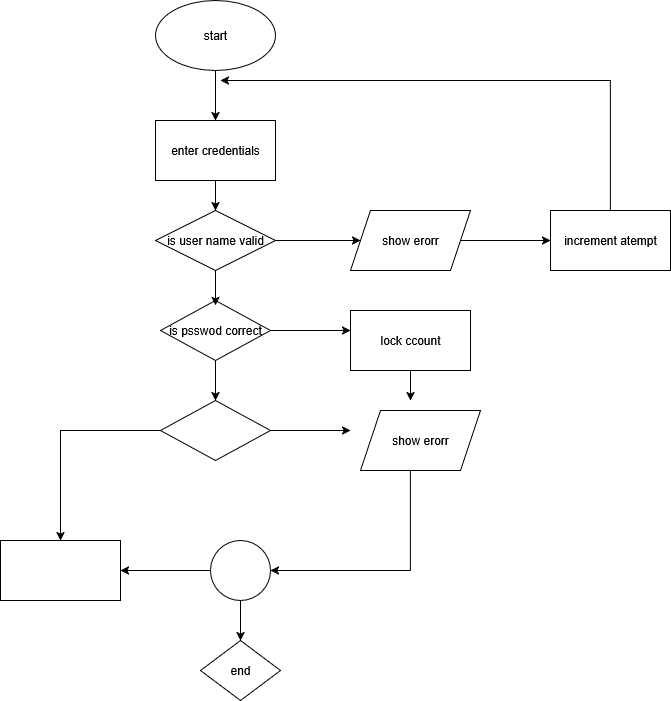

The diagram above was exported from draw.io. Its source (the exported page's mxGraphModel, read from the mxfile embedded in the PNG):
<mxGraphModel dx="1426" dy="779" grid="1" gridSize="10" guides="1" tooltips="1" connect="1" arrows="1" fold="1" page="1" pageScale="1" pageWidth="850" pageHeight="1100" math="0" shadow="0">
  <root>
    <mxCell id="0" />
    <mxCell id="1" parent="0" />
    <mxCell id="LuknBTE_q4Mbr8TSPpqO-3" style="edgeStyle=orthogonalEdgeStyle;rounded=0;orthogonalLoop=1;jettySize=auto;html=1;entryX=0.5;entryY=0;entryDx=0;entryDy=0;" edge="1" parent="1" source="LuknBTE_q4Mbr8TSPpqO-1" target="LuknBTE_q4Mbr8TSPpqO-2">
      <mxGeometry relative="1" as="geometry" />
    </mxCell>
    <mxCell id="LuknBTE_q4Mbr8TSPpqO-1" value="start" style="ellipse;whiteSpace=wrap;html=1;" vertex="1" parent="1">
      <mxGeometry x="305" width="120" height="70" as="geometry" />
    </mxCell>
    <mxCell id="LuknBTE_q4Mbr8TSPpqO-9" style="edgeStyle=orthogonalEdgeStyle;rounded=0;orthogonalLoop=1;jettySize=auto;html=1;entryX=0.5;entryY=0;entryDx=0;entryDy=0;" edge="1" parent="1" source="LuknBTE_q4Mbr8TSPpqO-2" target="LuknBTE_q4Mbr8TSPpqO-4">
      <mxGeometry relative="1" as="geometry" />
    </mxCell>
    <mxCell id="LuknBTE_q4Mbr8TSPpqO-2" value="enter credentials" style="rounded=0;whiteSpace=wrap;html=1;" vertex="1" parent="1">
      <mxGeometry x="305" y="120" width="120" height="60" as="geometry" />
    </mxCell>
    <mxCell id="LuknBTE_q4Mbr8TSPpqO-13" style="edgeStyle=orthogonalEdgeStyle;rounded=0;orthogonalLoop=1;jettySize=auto;html=1;entryX=0;entryY=0.5;entryDx=0;entryDy=0;" edge="1" parent="1" source="LuknBTE_q4Mbr8TSPpqO-4" target="LuknBTE_q4Mbr8TSPpqO-12">
      <mxGeometry relative="1" as="geometry" />
    </mxCell>
    <mxCell id="LuknBTE_q4Mbr8TSPpqO-4" value="is user name valid" style="rhombus;whiteSpace=wrap;html=1;" vertex="1" parent="1">
      <mxGeometry x="305" y="210" width="120" height="60" as="geometry" />
    </mxCell>
    <mxCell id="LuknBTE_q4Mbr8TSPpqO-28" style="edgeStyle=orthogonalEdgeStyle;rounded=0;orthogonalLoop=1;jettySize=auto;html=1;" edge="1" parent="1" source="LuknBTE_q4Mbr8TSPpqO-6" target="LuknBTE_q4Mbr8TSPpqO-21">
      <mxGeometry relative="1" as="geometry" />
    </mxCell>
    <mxCell id="LuknBTE_q4Mbr8TSPpqO-6" value="" style="rhombus;whiteSpace=wrap;html=1;" vertex="1" parent="1">
      <mxGeometry x="310" y="400" width="110" height="60" as="geometry" />
    </mxCell>
    <mxCell id="LuknBTE_q4Mbr8TSPpqO-11" style="edgeStyle=orthogonalEdgeStyle;rounded=0;orthogonalLoop=1;jettySize=auto;html=1;entryX=0.5;entryY=0;entryDx=0;entryDy=0;" edge="1" parent="1" source="LuknBTE_q4Mbr8TSPpqO-7" target="LuknBTE_q4Mbr8TSPpqO-6">
      <mxGeometry relative="1" as="geometry" />
    </mxCell>
    <mxCell id="LuknBTE_q4Mbr8TSPpqO-7" value="is psswod correct" style="rhombus;whiteSpace=wrap;html=1;" vertex="1" parent="1">
      <mxGeometry x="310" y="300" width="110" height="60" as="geometry" />
    </mxCell>
    <mxCell id="LuknBTE_q4Mbr8TSPpqO-10" style="edgeStyle=orthogonalEdgeStyle;rounded=0;orthogonalLoop=1;jettySize=auto;html=1;entryX=0.5;entryY=0.083;entryDx=0;entryDy=0;entryPerimeter=0;" edge="1" parent="1" source="LuknBTE_q4Mbr8TSPpqO-4" target="LuknBTE_q4Mbr8TSPpqO-7">
      <mxGeometry relative="1" as="geometry" />
    </mxCell>
    <mxCell id="LuknBTE_q4Mbr8TSPpqO-16" style="edgeStyle=orthogonalEdgeStyle;rounded=0;orthogonalLoop=1;jettySize=auto;html=1;entryX=0;entryY=0.5;entryDx=0;entryDy=0;" edge="1" parent="1" source="LuknBTE_q4Mbr8TSPpqO-12" target="LuknBTE_q4Mbr8TSPpqO-15">
      <mxGeometry relative="1" as="geometry" />
    </mxCell>
    <mxCell id="LuknBTE_q4Mbr8TSPpqO-12" value="show erorr" style="shape=parallelogram;perimeter=parallelogramPerimeter;whiteSpace=wrap;html=1;fixedSize=1;" vertex="1" parent="1">
      <mxGeometry x="500" y="210" width="120" height="60" as="geometry" />
    </mxCell>
    <mxCell id="LuknBTE_q4Mbr8TSPpqO-29" style="edgeStyle=orthogonalEdgeStyle;rounded=0;orthogonalLoop=1;jettySize=auto;html=1;" edge="1" parent="1" source="LuknBTE_q4Mbr8TSPpqO-15">
      <mxGeometry relative="1" as="geometry">
        <mxPoint x="370" y="80" as="targetPoint" />
        <Array as="points">
          <mxPoint x="760" y="80" />
          <mxPoint x="371" y="80" />
        </Array>
      </mxGeometry>
    </mxCell>
    <mxCell id="LuknBTE_q4Mbr8TSPpqO-15" value="increment atempt" style="rounded=0;whiteSpace=wrap;html=1;" vertex="1" parent="1">
      <mxGeometry x="700" y="210" width="120" height="60" as="geometry" />
    </mxCell>
    <mxCell id="LuknBTE_q4Mbr8TSPpqO-30" style="edgeStyle=orthogonalEdgeStyle;rounded=0;orthogonalLoop=1;jettySize=auto;html=1;entryX=0.5;entryY=0;entryDx=0;entryDy=0;" edge="1" parent="1" source="LuknBTE_q4Mbr8TSPpqO-17">
      <mxGeometry relative="1" as="geometry">
        <mxPoint x="560" y="400" as="targetPoint" />
      </mxGeometry>
    </mxCell>
    <mxCell id="LuknBTE_q4Mbr8TSPpqO-17" value="lock ccount" style="rounded=0;whiteSpace=wrap;html=1;" vertex="1" parent="1">
      <mxGeometry x="500" y="310" width="120" height="60" as="geometry" />
    </mxCell>
    <mxCell id="LuknBTE_q4Mbr8TSPpqO-24" style="edgeStyle=orthogonalEdgeStyle;rounded=0;orthogonalLoop=1;jettySize=auto;html=1;entryX=1;entryY=0.5;entryDx=0;entryDy=0;" edge="1" parent="1" target="LuknBTE_q4Mbr8TSPpqO-23">
      <mxGeometry relative="1" as="geometry">
        <mxPoint x="560" y="560" as="targetPoint" />
        <mxPoint x="560" y="460" as="sourcePoint" />
        <Array as="points">
          <mxPoint x="560" y="570" />
        </Array>
      </mxGeometry>
    </mxCell>
    <mxCell id="LuknBTE_q4Mbr8TSPpqO-19" style="edgeStyle=orthogonalEdgeStyle;rounded=0;orthogonalLoop=1;jettySize=auto;html=1;" edge="1" parent="1" source="LuknBTE_q4Mbr8TSPpqO-7">
      <mxGeometry relative="1" as="geometry">
        <mxPoint x="500" y="330" as="targetPoint" />
      </mxGeometry>
    </mxCell>
    <mxCell id="LuknBTE_q4Mbr8TSPpqO-20" style="edgeStyle=orthogonalEdgeStyle;rounded=0;orthogonalLoop=1;jettySize=auto;html=1;entryX=0;entryY=0.5;entryDx=0;entryDy=0;" edge="1" parent="1" source="LuknBTE_q4Mbr8TSPpqO-6">
      <mxGeometry relative="1" as="geometry">
        <mxPoint x="500" y="430" as="targetPoint" />
      </mxGeometry>
    </mxCell>
    <mxCell id="LuknBTE_q4Mbr8TSPpqO-21" value="" style="rounded=0;whiteSpace=wrap;html=1;" vertex="1" parent="1">
      <mxGeometry x="150" y="540" width="120" height="60" as="geometry" />
    </mxCell>
    <mxCell id="LuknBTE_q4Mbr8TSPpqO-22" value="end" style="rhombus;whiteSpace=wrap;html=1;" vertex="1" parent="1">
      <mxGeometry x="350" y="640" width="80" height="60" as="geometry" />
    </mxCell>
    <mxCell id="LuknBTE_q4Mbr8TSPpqO-25" style="edgeStyle=orthogonalEdgeStyle;rounded=0;orthogonalLoop=1;jettySize=auto;html=1;entryX=1;entryY=0.5;entryDx=0;entryDy=0;" edge="1" parent="1" source="LuknBTE_q4Mbr8TSPpqO-23" target="LuknBTE_q4Mbr8TSPpqO-21">
      <mxGeometry relative="1" as="geometry" />
    </mxCell>
    <mxCell id="LuknBTE_q4Mbr8TSPpqO-27" style="edgeStyle=orthogonalEdgeStyle;rounded=0;orthogonalLoop=1;jettySize=auto;html=1;entryX=0.5;entryY=0;entryDx=0;entryDy=0;" edge="1" parent="1" source="LuknBTE_q4Mbr8TSPpqO-23" target="LuknBTE_q4Mbr8TSPpqO-22">
      <mxGeometry relative="1" as="geometry" />
    </mxCell>
    <mxCell id="LuknBTE_q4Mbr8TSPpqO-23" value="" style="ellipse;whiteSpace=wrap;html=1;aspect=fixed;" vertex="1" parent="1">
      <mxGeometry x="360" y="540" width="60" height="60" as="geometry" />
    </mxCell>
    <mxCell id="LuknBTE_q4Mbr8TSPpqO-31" value="show erorr" style="shape=parallelogram;perimeter=parallelogramPerimeter;whiteSpace=wrap;html=1;fixedSize=1;" vertex="1" parent="1">
      <mxGeometry x="510" y="410" width="120" height="60" as="geometry" />
    </mxCell>
  </root>
</mxGraphModel>